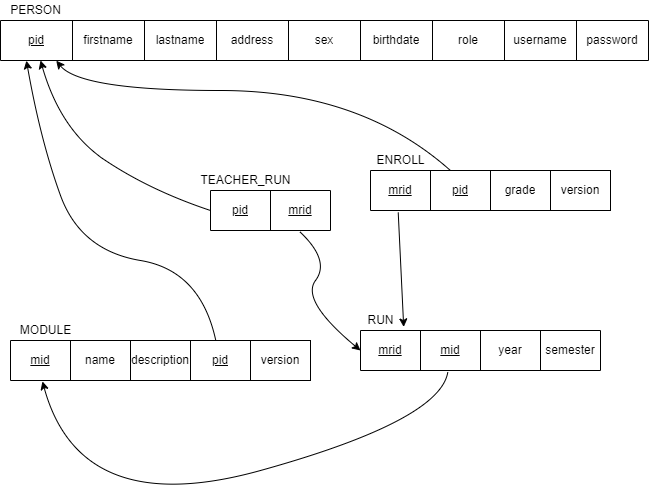

The diagram above was exported from draw.io. Its source (the exported page's mxGraphModel, read from the mxfile embedded in the PNG):
<mxGraphModel dx="1115" dy="612" grid="1" gridSize="10" guides="1" tooltips="1" connect="1" arrows="1" fold="1" page="1" pageScale="1" pageWidth="827" pageHeight="1169" math="0" shadow="0">
  <root>
    <mxCell id="0" />
    <mxCell id="1" parent="0" />
    <mxCell id="STozMBSYPhfu9_nxHItY-14" value="" style="shape=table;startSize=0;container=1;collapsible=0;childLayout=tableLayout;resizeLast=0;" parent="1" vertex="1">
      <mxGeometry x="30" y="80" width="648" height="40" as="geometry" />
    </mxCell>
    <mxCell id="STozMBSYPhfu9_nxHItY-15" value="" style="shape=tableRow;horizontal=0;startSize=0;swimlaneHead=0;swimlaneBody=0;top=0;left=0;bottom=0;right=0;collapsible=0;dropTarget=0;fillColor=none;points=[[0,0.5],[1,0.5]];portConstraint=eastwest;" parent="STozMBSYPhfu9_nxHItY-14" vertex="1">
      <mxGeometry width="648" height="40" as="geometry" />
    </mxCell>
    <mxCell id="STozMBSYPhfu9_nxHItY-16" value="&lt;u&gt;pid&lt;/u&gt;" style="shape=partialRectangle;html=1;whiteSpace=wrap;connectable=0;overflow=hidden;fillColor=none;top=0;left=0;bottom=0;right=0;pointerEvents=1;" parent="STozMBSYPhfu9_nxHItY-15" vertex="1">
      <mxGeometry width="72" height="40" as="geometry">
        <mxRectangle width="72" height="40" as="alternateBounds" />
      </mxGeometry>
    </mxCell>
    <mxCell id="STozMBSYPhfu9_nxHItY-17" value="firstname" style="shape=partialRectangle;html=1;whiteSpace=wrap;connectable=0;overflow=hidden;fillColor=none;top=0;left=0;bottom=0;right=0;pointerEvents=1;" parent="STozMBSYPhfu9_nxHItY-15" vertex="1">
      <mxGeometry x="72" width="72" height="40" as="geometry">
        <mxRectangle width="72" height="40" as="alternateBounds" />
      </mxGeometry>
    </mxCell>
    <mxCell id="STozMBSYPhfu9_nxHItY-18" value="lastname" style="shape=partialRectangle;html=1;whiteSpace=wrap;connectable=0;overflow=hidden;fillColor=none;top=0;left=0;bottom=0;right=0;pointerEvents=1;" parent="STozMBSYPhfu9_nxHItY-15" vertex="1">
      <mxGeometry x="144" width="72" height="40" as="geometry">
        <mxRectangle width="72" height="40" as="alternateBounds" />
      </mxGeometry>
    </mxCell>
    <mxCell id="STozMBSYPhfu9_nxHItY-19" value="address" style="shape=partialRectangle;html=1;whiteSpace=wrap;connectable=0;overflow=hidden;fillColor=none;top=0;left=0;bottom=0;right=0;pointerEvents=1;" parent="STozMBSYPhfu9_nxHItY-15" vertex="1">
      <mxGeometry x="216" width="72" height="40" as="geometry">
        <mxRectangle width="72" height="40" as="alternateBounds" />
      </mxGeometry>
    </mxCell>
    <mxCell id="STozMBSYPhfu9_nxHItY-20" value="sex" style="shape=partialRectangle;html=1;whiteSpace=wrap;connectable=0;overflow=hidden;fillColor=none;top=0;left=0;bottom=0;right=0;pointerEvents=1;" parent="STozMBSYPhfu9_nxHItY-15" vertex="1">
      <mxGeometry x="288" width="72" height="40" as="geometry">
        <mxRectangle width="72" height="40" as="alternateBounds" />
      </mxGeometry>
    </mxCell>
    <mxCell id="STozMBSYPhfu9_nxHItY-22" value="birthdate" style="shape=partialRectangle;html=1;whiteSpace=wrap;connectable=0;overflow=hidden;fillColor=none;top=0;left=0;bottom=0;right=0;pointerEvents=1;" parent="STozMBSYPhfu9_nxHItY-15" vertex="1">
      <mxGeometry x="360" width="72" height="40" as="geometry">
        <mxRectangle width="72" height="40" as="alternateBounds" />
      </mxGeometry>
    </mxCell>
    <mxCell id="STozMBSYPhfu9_nxHItY-23" value="role" style="shape=partialRectangle;html=1;whiteSpace=wrap;connectable=0;overflow=hidden;fillColor=none;top=0;left=0;bottom=0;right=0;pointerEvents=1;" parent="STozMBSYPhfu9_nxHItY-15" vertex="1">
      <mxGeometry x="432" width="72" height="40" as="geometry">
        <mxRectangle width="72" height="40" as="alternateBounds" />
      </mxGeometry>
    </mxCell>
    <mxCell id="STozMBSYPhfu9_nxHItY-24" value="username" style="shape=partialRectangle;html=1;whiteSpace=wrap;connectable=0;overflow=hidden;fillColor=none;top=0;left=0;bottom=0;right=0;pointerEvents=1;" parent="STozMBSYPhfu9_nxHItY-15" vertex="1">
      <mxGeometry x="504" width="72" height="40" as="geometry">
        <mxRectangle width="72" height="40" as="alternateBounds" />
      </mxGeometry>
    </mxCell>
    <mxCell id="STozMBSYPhfu9_nxHItY-25" value="password" style="shape=partialRectangle;html=1;whiteSpace=wrap;connectable=0;overflow=hidden;fillColor=none;top=0;left=0;bottom=0;right=0;pointerEvents=1;" parent="STozMBSYPhfu9_nxHItY-15" vertex="1">
      <mxGeometry x="576" width="72" height="40" as="geometry">
        <mxRectangle width="72" height="40" as="alternateBounds" />
      </mxGeometry>
    </mxCell>
    <mxCell id="STozMBSYPhfu9_nxHItY-21" value="PERSON" style="text;html=1;align=center;verticalAlign=middle;resizable=0;points=[];autosize=1;strokeColor=none;fillColor=none;" parent="1" vertex="1">
      <mxGeometry x="30" y="60" width="70" height="20" as="geometry" />
    </mxCell>
    <mxCell id="STozMBSYPhfu9_nxHItY-26" value="MODULE" style="text;html=1;align=center;verticalAlign=middle;resizable=0;points=[];autosize=1;strokeColor=none;fillColor=none;" parent="1" vertex="1">
      <mxGeometry x="40" y="380" width="70" height="20" as="geometry" />
    </mxCell>
    <mxCell id="STozMBSYPhfu9_nxHItY-28" value="" style="shape=table;startSize=0;container=1;collapsible=0;childLayout=tableLayout;" parent="1" vertex="1">
      <mxGeometry x="40" y="400" width="240" height="40" as="geometry" />
    </mxCell>
    <mxCell id="STozMBSYPhfu9_nxHItY-29" value="" style="shape=tableRow;horizontal=0;startSize=0;swimlaneHead=0;swimlaneBody=0;top=0;left=0;bottom=0;right=0;collapsible=0;dropTarget=0;fillColor=none;points=[[0,0.5],[1,0.5]];portConstraint=eastwest;" parent="STozMBSYPhfu9_nxHItY-28" vertex="1">
      <mxGeometry width="240" height="40" as="geometry" />
    </mxCell>
    <mxCell id="STozMBSYPhfu9_nxHItY-30" value="&lt;u&gt;mid&lt;/u&gt;" style="shape=partialRectangle;html=1;whiteSpace=wrap;connectable=0;overflow=hidden;fillColor=none;top=0;left=0;bottom=0;right=0;pointerEvents=1;" parent="STozMBSYPhfu9_nxHItY-29" vertex="1">
      <mxGeometry width="60" height="40" as="geometry">
        <mxRectangle width="60" height="40" as="alternateBounds" />
      </mxGeometry>
    </mxCell>
    <mxCell id="STozMBSYPhfu9_nxHItY-31" value="name" style="shape=partialRectangle;html=1;whiteSpace=wrap;connectable=0;overflow=hidden;fillColor=none;top=0;left=0;bottom=0;right=0;pointerEvents=1;" parent="STozMBSYPhfu9_nxHItY-29" vertex="1">
      <mxGeometry x="60" width="60" height="40" as="geometry">
        <mxRectangle width="60" height="40" as="alternateBounds" />
      </mxGeometry>
    </mxCell>
    <mxCell id="STozMBSYPhfu9_nxHItY-32" value="description" style="shape=partialRectangle;html=1;whiteSpace=wrap;connectable=0;overflow=hidden;fillColor=none;top=0;left=0;bottom=0;right=0;pointerEvents=1;" parent="STozMBSYPhfu9_nxHItY-29" vertex="1">
      <mxGeometry x="120" width="60" height="40" as="geometry">
        <mxRectangle width="60" height="40" as="alternateBounds" />
      </mxGeometry>
    </mxCell>
    <mxCell id="STozMBSYPhfu9_nxHItY-33" value="&lt;u&gt;pid&lt;/u&gt;" style="shape=partialRectangle;html=1;whiteSpace=wrap;connectable=0;overflow=hidden;fillColor=none;top=0;left=0;bottom=0;right=0;pointerEvents=1;" parent="STozMBSYPhfu9_nxHItY-29" vertex="1">
      <mxGeometry x="180" width="60" height="40" as="geometry">
        <mxRectangle width="60" height="40" as="alternateBounds" />
      </mxGeometry>
    </mxCell>
    <mxCell id="STozMBSYPhfu9_nxHItY-34" value="RUN" style="text;html=1;align=center;verticalAlign=middle;resizable=0;points=[];autosize=1;strokeColor=none;fillColor=none;" parent="1" vertex="1">
      <mxGeometry x="390" y="370" width="40" height="20" as="geometry" />
    </mxCell>
    <mxCell id="STozMBSYPhfu9_nxHItY-35" value="" style="shape=table;startSize=0;container=1;collapsible=0;childLayout=tableLayout;" parent="1" vertex="1">
      <mxGeometry x="390" y="390" width="240" height="40" as="geometry" />
    </mxCell>
    <mxCell id="STozMBSYPhfu9_nxHItY-36" value="" style="shape=tableRow;horizontal=0;startSize=0;swimlaneHead=0;swimlaneBody=0;top=0;left=0;bottom=0;right=0;collapsible=0;dropTarget=0;fillColor=none;points=[[0,0.5],[1,0.5]];portConstraint=eastwest;" parent="STozMBSYPhfu9_nxHItY-35" vertex="1">
      <mxGeometry width="240" height="40" as="geometry" />
    </mxCell>
    <mxCell id="STozMBSYPhfu9_nxHItY-37" value="&lt;u&gt;mrid&lt;/u&gt;" style="shape=partialRectangle;html=1;whiteSpace=wrap;connectable=0;overflow=hidden;fillColor=none;top=0;left=0;bottom=0;right=0;pointerEvents=1;" parent="STozMBSYPhfu9_nxHItY-36" vertex="1">
      <mxGeometry width="60" height="40" as="geometry">
        <mxRectangle width="60" height="40" as="alternateBounds" />
      </mxGeometry>
    </mxCell>
    <mxCell id="STozMBSYPhfu9_nxHItY-55" value="&lt;u&gt;mid&lt;/u&gt;" style="shape=partialRectangle;html=1;whiteSpace=wrap;connectable=0;overflow=hidden;fillColor=none;top=0;left=0;bottom=0;right=0;pointerEvents=1;" parent="STozMBSYPhfu9_nxHItY-36" vertex="1">
      <mxGeometry x="60" width="60" height="40" as="geometry">
        <mxRectangle width="60" height="40" as="alternateBounds" />
      </mxGeometry>
    </mxCell>
    <mxCell id="STozMBSYPhfu9_nxHItY-38" value="year" style="shape=partialRectangle;html=1;whiteSpace=wrap;connectable=0;overflow=hidden;fillColor=none;top=0;left=0;bottom=0;right=0;pointerEvents=1;" parent="STozMBSYPhfu9_nxHItY-36" vertex="1">
      <mxGeometry x="120" width="60" height="40" as="geometry">
        <mxRectangle width="60" height="40" as="alternateBounds" />
      </mxGeometry>
    </mxCell>
    <mxCell id="STozMBSYPhfu9_nxHItY-39" value="semester" style="shape=partialRectangle;html=1;whiteSpace=wrap;connectable=0;overflow=hidden;fillColor=none;top=0;left=0;bottom=0;right=0;pointerEvents=1;" parent="STozMBSYPhfu9_nxHItY-36" vertex="1">
      <mxGeometry x="180" width="60" height="40" as="geometry">
        <mxRectangle width="60" height="40" as="alternateBounds" />
      </mxGeometry>
    </mxCell>
    <mxCell id="STozMBSYPhfu9_nxHItY-41" value="ENROLL" style="text;html=1;align=center;verticalAlign=middle;resizable=0;points=[];autosize=1;strokeColor=none;fillColor=none;" parent="1" vertex="1">
      <mxGeometry x="400" y="210" width="60" height="20" as="geometry" />
    </mxCell>
    <mxCell id="STozMBSYPhfu9_nxHItY-42" value="" style="shape=table;startSize=0;container=1;collapsible=0;childLayout=tableLayout;" parent="1" vertex="1">
      <mxGeometry x="400" y="230" width="180" height="40" as="geometry" />
    </mxCell>
    <mxCell id="STozMBSYPhfu9_nxHItY-43" value="" style="shape=tableRow;horizontal=0;startSize=0;swimlaneHead=0;swimlaneBody=0;top=0;left=0;bottom=0;right=0;collapsible=0;dropTarget=0;fillColor=none;points=[[0,0.5],[1,0.5]];portConstraint=eastwest;" parent="STozMBSYPhfu9_nxHItY-42" vertex="1">
      <mxGeometry width="180" height="40" as="geometry" />
    </mxCell>
    <mxCell id="STozMBSYPhfu9_nxHItY-44" value="&lt;u&gt;mrid&lt;/u&gt;" style="shape=partialRectangle;html=1;whiteSpace=wrap;connectable=0;overflow=hidden;fillColor=none;top=0;left=0;bottom=0;right=0;pointerEvents=1;" parent="STozMBSYPhfu9_nxHItY-43" vertex="1">
      <mxGeometry width="60" height="40" as="geometry">
        <mxRectangle width="60" height="40" as="alternateBounds" />
      </mxGeometry>
    </mxCell>
    <mxCell id="STozMBSYPhfu9_nxHItY-45" value="&lt;u&gt;pid&lt;/u&gt;" style="shape=partialRectangle;html=1;whiteSpace=wrap;connectable=0;overflow=hidden;fillColor=none;top=0;left=0;bottom=0;right=0;pointerEvents=1;" parent="STozMBSYPhfu9_nxHItY-43" vertex="1">
      <mxGeometry x="60" width="60" height="40" as="geometry">
        <mxRectangle width="60" height="40" as="alternateBounds" />
      </mxGeometry>
    </mxCell>
    <mxCell id="STozMBSYPhfu9_nxHItY-46" value="grade" style="shape=partialRectangle;html=1;whiteSpace=wrap;connectable=0;overflow=hidden;fillColor=none;top=0;left=0;bottom=0;right=0;pointerEvents=1;" parent="STozMBSYPhfu9_nxHItY-43" vertex="1">
      <mxGeometry x="120" width="60" height="40" as="geometry">
        <mxRectangle width="60" height="40" as="alternateBounds" />
      </mxGeometry>
    </mxCell>
    <mxCell id="STozMBSYPhfu9_nxHItY-48" value="" style="shape=table;startSize=0;container=1;collapsible=0;childLayout=tableLayout;" parent="1" vertex="1">
      <mxGeometry x="240" y="250" width="120" height="40" as="geometry" />
    </mxCell>
    <mxCell id="STozMBSYPhfu9_nxHItY-49" value="" style="shape=tableRow;horizontal=0;startSize=0;swimlaneHead=0;swimlaneBody=0;top=0;left=0;bottom=0;right=0;collapsible=0;dropTarget=0;fillColor=none;points=[[0,0.5],[1,0.5]];portConstraint=eastwest;" parent="STozMBSYPhfu9_nxHItY-48" vertex="1">
      <mxGeometry width="120" height="40" as="geometry" />
    </mxCell>
    <mxCell id="STozMBSYPhfu9_nxHItY-50" value="&lt;u&gt;pid&lt;/u&gt;" style="shape=partialRectangle;html=1;whiteSpace=wrap;connectable=0;overflow=hidden;fillColor=none;top=0;left=0;bottom=0;right=0;pointerEvents=1;" parent="STozMBSYPhfu9_nxHItY-49" vertex="1">
      <mxGeometry width="60" height="40" as="geometry">
        <mxRectangle width="60" height="40" as="alternateBounds" />
      </mxGeometry>
    </mxCell>
    <mxCell id="STozMBSYPhfu9_nxHItY-51" value="&lt;u&gt;mrid&lt;/u&gt;" style="shape=partialRectangle;html=1;whiteSpace=wrap;connectable=0;overflow=hidden;fillColor=none;top=0;left=0;bottom=0;right=0;pointerEvents=1;" parent="STozMBSYPhfu9_nxHItY-49" vertex="1">
      <mxGeometry x="60" width="60" height="40" as="geometry">
        <mxRectangle width="60" height="40" as="alternateBounds" />
      </mxGeometry>
    </mxCell>
    <mxCell id="STozMBSYPhfu9_nxHItY-54" value="TEACHER_RUN" style="text;html=1;align=center;verticalAlign=middle;resizable=0;points=[];autosize=1;strokeColor=none;fillColor=none;" parent="1" vertex="1">
      <mxGeometry x="220" y="230" width="110" height="20" as="geometry" />
    </mxCell>
    <mxCell id="STozMBSYPhfu9_nxHItY-60" value="" style="endArrow=classic;html=1;rounded=0;exitX=0.154;exitY=1.049;exitDx=0;exitDy=0;exitPerimeter=0;entryX=0.18;entryY=-0.089;entryDx=0;entryDy=0;entryPerimeter=0;" parent="1" source="STozMBSYPhfu9_nxHItY-43" target="STozMBSYPhfu9_nxHItY-36" edge="1">
      <mxGeometry width="50" height="50" relative="1" as="geometry">
        <mxPoint x="498.5600000000002" y="239.88" as="sourcePoint" />
        <mxPoint x="99.7600000000001" y="131.63999999999987" as="targetPoint" />
      </mxGeometry>
    </mxCell>
    <mxCell id="STozMBSYPhfu9_nxHItY-62" value="" style="curved=1;endArrow=classic;html=1;rounded=0;exitX=0.364;exitY=1.032;exitDx=0;exitDy=0;exitPerimeter=0;entryX=0.133;entryY=1.023;entryDx=0;entryDy=0;entryPerimeter=0;" parent="1" source="STozMBSYPhfu9_nxHItY-36" target="STozMBSYPhfu9_nxHItY-29" edge="1">
      <mxGeometry width="50" height="50" relative="1" as="geometry">
        <mxPoint x="360" y="420" as="sourcePoint" />
        <mxPoint x="410" y="370" as="targetPoint" />
        <Array as="points">
          <mxPoint x="470" y="480" />
          <mxPoint x="110" y="580" />
        </Array>
      </mxGeometry>
    </mxCell>
    <mxCell id="STozMBSYPhfu9_nxHItY-66" value="" style="curved=1;endArrow=classic;html=1;rounded=0;exitX=0.444;exitY=0;exitDx=0;exitDy=0;exitPerimeter=0;entryX=0.086;entryY=1.005;entryDx=0;entryDy=0;entryPerimeter=0;" parent="1" source="STozMBSYPhfu9_nxHItY-43" target="STozMBSYPhfu9_nxHItY-14" edge="1">
      <mxGeometry width="50" height="50" relative="1" as="geometry">
        <mxPoint x="290" y="220" as="sourcePoint" />
        <mxPoint x="90" y="120" as="targetPoint" />
        <Array as="points">
          <mxPoint x="390" y="150" />
          <mxPoint x="110" y="150" />
        </Array>
      </mxGeometry>
    </mxCell>
    <mxCell id="STozMBSYPhfu9_nxHItY-67" value="" style="curved=1;endArrow=classic;html=1;rounded=0;exitX=0;exitY=0.5;exitDx=0;exitDy=0;" parent="1" source="STozMBSYPhfu9_nxHItY-48" edge="1">
      <mxGeometry width="50" height="50" relative="1" as="geometry">
        <mxPoint x="140" y="220" as="sourcePoint" />
        <mxPoint x="70" y="120" as="targetPoint" />
        <Array as="points">
          <mxPoint x="180" y="250" />
          <mxPoint x="90" y="190" />
        </Array>
      </mxGeometry>
    </mxCell>
    <mxCell id="STozMBSYPhfu9_nxHItY-68" value="" style="curved=1;endArrow=classic;html=1;rounded=0;entryX=0.04;entryY=1.005;entryDx=0;entryDy=0;entryPerimeter=0;exitX=0.855;exitY=-0.01;exitDx=0;exitDy=0;exitPerimeter=0;" parent="1" source="STozMBSYPhfu9_nxHItY-29" target="STozMBSYPhfu9_nxHItY-15" edge="1">
      <mxGeometry width="50" height="50" relative="1" as="geometry">
        <mxPoint x="70" y="250" as="sourcePoint" />
        <mxPoint x="120" y="200" as="targetPoint" />
        <Array as="points">
          <mxPoint x="230" y="330" />
          <mxPoint x="110" y="310" />
          <mxPoint x="70" y="200" />
        </Array>
      </mxGeometry>
    </mxCell>
    <mxCell id="9s2w0jWbg7WgISFaj4XP-1" value="" style="curved=1;endArrow=classic;html=1;rounded=0;entryX=0;entryY=0.5;entryDx=0;entryDy=0;exitX=0.742;exitY=1.025;exitDx=0;exitDy=0;exitPerimeter=0;" parent="1" source="STozMBSYPhfu9_nxHItY-49" target="STozMBSYPhfu9_nxHItY-36" edge="1">
      <mxGeometry width="50" height="50" relative="1" as="geometry">
        <mxPoint x="360" y="270" as="sourcePoint" />
        <mxPoint x="390" y="320" as="targetPoint" />
        <Array as="points">
          <mxPoint x="360" y="320" />
          <mxPoint x="330" y="360" />
        </Array>
      </mxGeometry>
    </mxCell>
    <mxCell id="dZxJU9lndKAb0cR_NWAw-3" value="version" style="rounded=0;whiteSpace=wrap;html=1;" parent="1" vertex="1">
      <mxGeometry x="280" y="400" width="60" height="40" as="geometry" />
    </mxCell>
    <mxCell id="dZxJU9lndKAb0cR_NWAw-4" value="version" style="rounded=0;whiteSpace=wrap;html=1;" parent="1" vertex="1">
      <mxGeometry x="580" y="230" width="60" height="40" as="geometry" />
    </mxCell>
  </root>
</mxGraphModel>